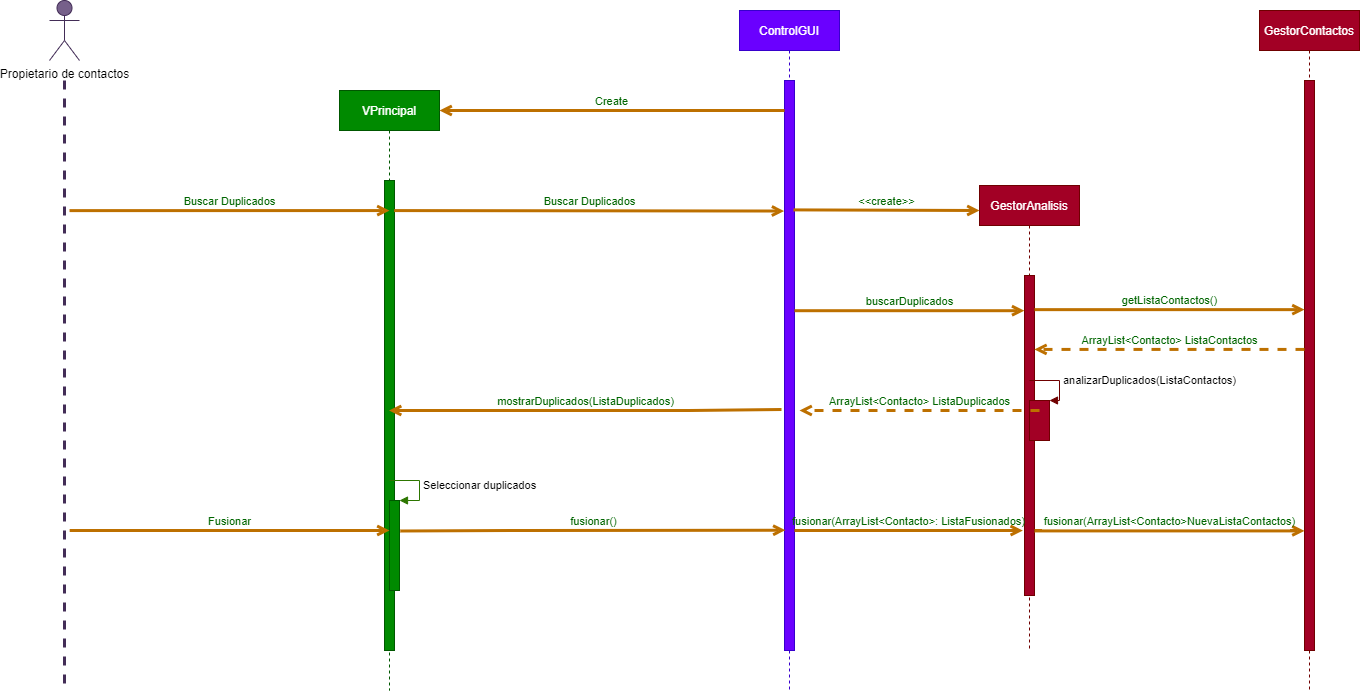

The diagram above was exported from draw.io. Its source (the exported page's mxGraphModel, read from the mxfile embedded in the PNG):
<mxGraphModel dx="1126" dy="-554" grid="1" gridSize="10" guides="1" tooltips="1" connect="1" arrows="1" fold="1" page="1" pageScale="1" pageWidth="1600" pageHeight="1200" background="#ffffff" math="0" shadow="0">
  <root>
    <mxCell id="0" />
    <mxCell id="1" parent="0" />
    <mxCell id="111" value="Propietario de contactos" style="shape=umlActor;verticalLabelPosition=bottom;verticalAlign=top;html=1;fillColor=#76608a;strokeColor=#432D57;fontColor=#000000;" parent="1" vertex="1">
      <mxGeometry x="130" y="1230" width="30" height="60" as="geometry" />
    </mxCell>
    <mxCell id="112" value="" style="endArrow=none;startArrow=none;endFill=0;startFill=0;endSize=8;html=1;verticalAlign=bottom;labelBackgroundColor=none;strokeWidth=3;fillColor=#76608a;strokeColor=#432D57;dashed=1;" parent="1" edge="1">
      <mxGeometry width="160" relative="1" as="geometry">
        <mxPoint x="145" y="1310" as="sourcePoint" />
        <mxPoint x="145" y="1920" as="targetPoint" />
      </mxGeometry>
    </mxCell>
    <mxCell id="113" value="VPrincipal" style="shape=umlLifeline;perimeter=lifelinePerimeter;whiteSpace=wrap;html=1;container=1;collapsible=0;recursiveResize=0;outlineConnect=0;fillColor=#008a00;strokeColor=#005700;fontColor=#ffffff;" parent="1" vertex="1">
      <mxGeometry x="420" y="1320" width="100" height="600" as="geometry" />
    </mxCell>
    <mxCell id="114" value="" style="html=1;points=[];perimeter=orthogonalPerimeter;fillColor=#008a00;strokeColor=#005700;fontColor=#ffffff;" parent="113" vertex="1">
      <mxGeometry x="45" y="90" width="10" height="470" as="geometry" />
    </mxCell>
    <mxCell id="115" value="ControlGUI" style="shape=umlLifeline;perimeter=lifelinePerimeter;whiteSpace=wrap;html=1;container=1;collapsible=0;recursiveResize=0;outlineConnect=0;strokeColor=#3700CC;fillColor=#6a00ff;fontColor=#ffffff;" parent="1" vertex="1">
      <mxGeometry x="820" y="1240" width="100" height="680" as="geometry" />
    </mxCell>
    <mxCell id="118" value="" style="html=1;points=[];perimeter=orthogonalPerimeter;fillColor=#6a00ff;strokeColor=#3700CC;fontColor=#ffffff;" parent="115" vertex="1">
      <mxGeometry x="45" y="70" width="10" height="570" as="geometry" />
    </mxCell>
    <mxCell id="119" value="GestorContactos" style="shape=umlLifeline;perimeter=lifelinePerimeter;whiteSpace=wrap;html=1;container=1;collapsible=0;recursiveResize=0;outlineConnect=0;fillColor=#a20025;strokeColor=#6F0000;fontColor=#ffffff;" parent="1" vertex="1">
      <mxGeometry x="1340" y="1240" width="100" height="680" as="geometry" />
    </mxCell>
    <mxCell id="120" value="" style="html=1;points=[];perimeter=orthogonalPerimeter;fillColor=#a20025;strokeColor=#6F0000;fontColor=#ffffff;" parent="119" vertex="1">
      <mxGeometry x="45" y="70" width="10" height="570" as="geometry" />
    </mxCell>
    <mxCell id="142" value="GestorAnalisis" style="shape=umlLifeline;perimeter=lifelinePerimeter;whiteSpace=wrap;html=1;container=1;collapsible=0;recursiveResize=0;outlineConnect=0;fillColor=#a20025;strokeColor=#6F0000;fontColor=#ffffff;" parent="1" vertex="1">
      <mxGeometry x="1060" y="1415" width="100" height="465" as="geometry" />
    </mxCell>
    <mxCell id="143" value="" style="html=1;points=[];perimeter=orthogonalPerimeter;fillColor=#a20025;strokeColor=#6F0000;fontColor=#ffffff;" parent="142" vertex="1">
      <mxGeometry x="45" y="90" width="10" height="320" as="geometry" />
    </mxCell>
    <mxCell id="145" value="getListaContactos()" style="html=1;verticalAlign=bottom;labelBackgroundColor=none;endArrow=open;endFill=0;fontColor=#006600;strokeWidth=3;fillColor=#f0a30a;strokeColor=#BD7000;entryX=0.006;entryY=0.402;entryDx=0;entryDy=0;entryPerimeter=0;" parent="1" source="143" target="120" edge="1">
      <mxGeometry width="160" relative="1" as="geometry">
        <mxPoint x="1120" y="1540" as="sourcePoint" />
        <mxPoint x="1300" y="1540" as="targetPoint" />
      </mxGeometry>
    </mxCell>
    <mxCell id="149" value="" style="html=1;points=[];perimeter=orthogonalPerimeter;fillColor=#a20025;strokeColor=#6F0000;shadow=0;fontColor=#ffffff;labelBackgroundColor=#ffffff;" parent="1" vertex="1">
      <mxGeometry x="1110" y="1630" width="20" height="40" as="geometry" />
    </mxCell>
    <mxCell id="150" value="analizarDuplicados(ListaContactos)" style="edgeStyle=orthogonalEdgeStyle;html=1;align=left;spacingLeft=2;endArrow=block;rounded=0;entryX=1;entryY=0;fillColor=#a20025;strokeColor=#6F0000;shadow=0;fontColor=#000000;labelBackgroundColor=#ffffff;" parent="1" target="149" edge="1">
      <mxGeometry relative="1" as="geometry">
        <mxPoint x="1109.9999999999998" y="1610" as="sourcePoint" />
        <Array as="points">
          <mxPoint x="1140" y="1610" />
        </Array>
      </mxGeometry>
    </mxCell>
    <mxCell id="154" value="" style="html=1;points=[];perimeter=orthogonalPerimeter;fillColor=#008a00;strokeColor=#005700;shadow=0;fontColor=#ffffff;labelBackgroundColor=#ffffff;" parent="1" vertex="1">
      <mxGeometry x="470" y="1730" width="10" height="90" as="geometry" />
    </mxCell>
    <mxCell id="155" value="Seleccionar duplicados" style="edgeStyle=orthogonalEdgeStyle;html=1;align=left;spacingLeft=2;endArrow=block;rounded=0;entryX=1;entryY=0;fillColor=#60a917;strokeColor=#2D7600;shadow=0;fontColor=#000000;labelBackgroundColor=#ffffff;" parent="1" target="154" edge="1">
      <mxGeometry relative="1" as="geometry">
        <mxPoint x="470" y="1710" as="sourcePoint" />
        <Array as="points">
          <mxPoint x="500" y="1710" />
        </Array>
      </mxGeometry>
    </mxCell>
    <mxCell id="202" value="Create" style="html=1;verticalAlign=bottom;labelBackgroundColor=none;endArrow=open;endFill=0;fontColor=#006600;strokeWidth=3;fillColor=#f0a30a;strokeColor=#BD7000;" parent="1" edge="1">
      <mxGeometry width="160" relative="1" as="geometry">
        <mxPoint x="865" y="1340" as="sourcePoint" />
        <mxPoint x="520" y="1340" as="targetPoint" />
      </mxGeometry>
    </mxCell>
    <mxCell id="203" value="Buscar Duplicados" style="html=1;verticalAlign=bottom;labelBackgroundColor=none;endArrow=open;endFill=0;fontColor=#006600;strokeWidth=3;fillColor=#f0a30a;strokeColor=#BD7000;exitX=0.967;exitY=0.064;exitDx=0;exitDy=0;exitPerimeter=0;entryX=-0.033;entryY=0.229;entryDx=0;entryDy=0;entryPerimeter=0;" parent="1" source="114" target="118" edge="1">
      <mxGeometry width="160" relative="1" as="geometry">
        <mxPoint x="510" y="1440" as="sourcePoint" />
        <mxPoint x="840" y="1440" as="targetPoint" />
      </mxGeometry>
    </mxCell>
    <mxCell id="204" value="Buscar Duplicados" style="html=1;verticalAlign=bottom;labelBackgroundColor=none;endArrow=open;endFill=0;fontColor=#006600;strokeWidth=3;fillColor=#f0a30a;strokeColor=#BD7000;entryX=0.5;entryY=0.064;entryDx=0;entryDy=0;entryPerimeter=0;" parent="1" target="114" edge="1">
      <mxGeometry width="160" relative="1" as="geometry">
        <mxPoint x="150" y="1440.12" as="sourcePoint" />
        <mxPoint x="430" y="1440" as="targetPoint" />
      </mxGeometry>
    </mxCell>
    <mxCell id="205" value="Fusionar" style="html=1;verticalAlign=bottom;labelBackgroundColor=none;endArrow=open;endFill=0;fontColor=#006600;strokeWidth=3;fillColor=#f0a30a;strokeColor=#BD7000;" parent="1" target="154" edge="1">
      <mxGeometry width="160" relative="1" as="geometry">
        <mxPoint x="150.17" y="1759.9999999999998" as="sourcePoint" />
        <mxPoint x="460" y="1762" as="targetPoint" />
      </mxGeometry>
    </mxCell>
    <mxCell id="206" value="mostrarDuplicados(ListaDuplicados)" style="html=1;verticalAlign=bottom;labelBackgroundColor=none;endArrow=open;endFill=0;fontColor=#006600;strokeWidth=3;fillColor=#f0a30a;strokeColor=#BD7000;exitX=-0.3;exitY=0.577;exitDx=0;exitDy=0;exitPerimeter=0;" parent="1" source="118" target="113" edge="1">
      <mxGeometry width="160" relative="1" as="geometry">
        <mxPoint x="860" y="1619.58" as="sourcePoint" />
        <mxPoint x="490" y="1619.58" as="targetPoint" />
        <Array as="points">
          <mxPoint x="760" y="1640" />
        </Array>
      </mxGeometry>
    </mxCell>
    <mxCell id="207" value="fusionar()" style="html=1;verticalAlign=bottom;labelBackgroundColor=none;endArrow=open;endFill=0;fontColor=#006600;strokeWidth=3;fillColor=#f0a30a;strokeColor=#BD7000;exitX=1.079;exitY=0.339;exitDx=0;exitDy=0;exitPerimeter=0;entryX=0.091;entryY=0.789;entryDx=0;entryDy=0;entryPerimeter=0;" parent="1" source="154" target="118" edge="1">
      <mxGeometry width="160" relative="1" as="geometry">
        <mxPoint x="490" y="1760" as="sourcePoint" />
        <mxPoint x="860" y="1760" as="targetPoint" />
        <Array as="points">
          <mxPoint x="600" y="1760" />
        </Array>
      </mxGeometry>
    </mxCell>
    <mxCell id="208" value="buscarDuplicados" style="html=1;verticalAlign=bottom;labelBackgroundColor=none;endArrow=open;endFill=0;fontColor=#006600;strokeWidth=3;fillColor=#f0a30a;strokeColor=#BD7000;entryX=-0.022;entryY=0.11;entryDx=0;entryDy=0;entryPerimeter=0;" parent="1" source="118" target="143" edge="1">
      <mxGeometry width="160" relative="1" as="geometry">
        <mxPoint x="890" y="1540" as="sourcePoint" />
        <mxPoint x="1100" y="1540" as="targetPoint" />
      </mxGeometry>
    </mxCell>
    <mxCell id="209" value="&amp;lt;&amp;lt;create&amp;gt;&amp;gt;" style="html=1;verticalAlign=bottom;labelBackgroundColor=none;endArrow=open;endFill=0;fontColor=#006600;strokeWidth=3;fillColor=#f0a30a;strokeColor=#BD7000;exitX=0.9;exitY=0.227;exitDx=0;exitDy=0;exitPerimeter=0;" parent="1" source="118" edge="1">
      <mxGeometry width="160" relative="1" as="geometry">
        <mxPoint x="880" y="1440" as="sourcePoint" />
        <mxPoint x="1060" y="1440" as="targetPoint" />
      </mxGeometry>
    </mxCell>
    <mxCell id="210" value="ArrayList&amp;lt;Contacto&amp;gt; ListaDuplicados" style="html=1;verticalAlign=bottom;labelBackgroundColor=none;endArrow=open;endFill=0;fontColor=#006600;strokeWidth=3;fillColor=#f0a30a;strokeColor=#BD7000;dashed=1;" parent="1" edge="1">
      <mxGeometry width="160" relative="1" as="geometry">
        <mxPoint x="1120" y="1640" as="sourcePoint" />
        <mxPoint x="880" y="1640" as="targetPoint" />
      </mxGeometry>
    </mxCell>
    <mxCell id="211" value="fusionar(ArrayList&amp;lt;Contacto&amp;gt;: ListaFusionados)" style="html=1;verticalAlign=bottom;labelBackgroundColor=none;endArrow=open;endFill=0;fontColor=#006600;strokeWidth=3;fillColor=#f0a30a;strokeColor=#BD7000;entryX=-0.161;entryY=0.797;entryDx=0;entryDy=0;entryPerimeter=0;" parent="1" source="118" target="143" edge="1">
      <mxGeometry width="160" relative="1" as="geometry">
        <mxPoint x="900" y="1760" as="sourcePoint" />
        <mxPoint x="1060" y="1760" as="targetPoint" />
        <Array as="points">
          <mxPoint x="925" y="1760" />
        </Array>
      </mxGeometry>
    </mxCell>
    <mxCell id="212" value="fusionar(ArrayList&amp;lt;Contacto&amp;gt;NuevaListaContactos)" style="html=1;verticalAlign=bottom;labelBackgroundColor=none;endArrow=open;endFill=0;fontColor=#006600;strokeWidth=3;fillColor=#f0a30a;strokeColor=#BD7000;" parent="1" source="143" target="120" edge="1">
      <mxGeometry width="160" relative="1" as="geometry">
        <mxPoint x="1150" y="1760" as="sourcePoint" />
        <mxPoint x="1350" y="1760" as="targetPoint" />
        <Array as="points">
          <mxPoint x="1190" y="1760.41" />
        </Array>
      </mxGeometry>
    </mxCell>
    <mxCell id="213" value="ArrayList&amp;lt;Contacto&amp;gt; ListaContactos" style="html=1;verticalAlign=bottom;labelBackgroundColor=none;endArrow=open;endFill=0;fontColor=#006600;strokeWidth=3;fillColor=#f0a30a;strokeColor=#BD7000;dashed=1;entryX=0.98;entryY=0.231;entryDx=0;entryDy=0;entryPerimeter=0;" parent="1" source="120" target="143" edge="1">
      <mxGeometry width="160" relative="1" as="geometry">
        <mxPoint x="1380" y="1579.76" as="sourcePoint" />
        <mxPoint x="1160" y="1579.76" as="targetPoint" />
      </mxGeometry>
    </mxCell>
  </root>
</mxGraphModel>